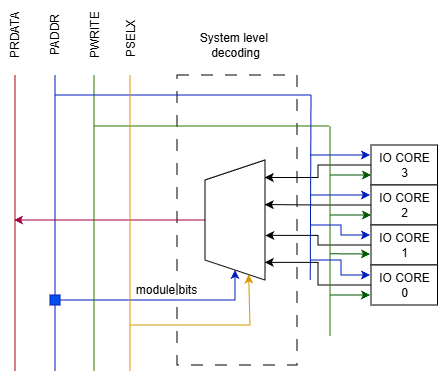

The diagram above was exported from draw.io. Its source (the exported page's mxGraphModel, read from the mxfile embedded in the PNG):
<mxGraphModel dx="984" dy="550" grid="1" gridSize="10" guides="1" tooltips="1" connect="1" arrows="1" fold="1" page="1" pageScale="1" pageWidth="827" pageHeight="1169" math="0" shadow="0">
  <root>
    <mxCell id="0" />
    <mxCell id="1" parent="0" />
    <mxCell id="2" edge="1" parent="1" style="endArrow=none;html=1;rounded=0;fontColor=#FF6666;fillColor=#e51400;strokeColor=#B20000;" value="">
      <mxGeometry height="50" relative="1" width="50" as="geometry">
        <mxPoint x="45" y="6096" as="sourcePoint" />
        <mxPoint x="45" y="5800" as="targetPoint" />
      </mxGeometry>
    </mxCell>
    <mxCell id="3" edge="1" parent="1" source="12" style="endArrow=none;html=1;rounded=0;fillColor=#0050ef;strokeColor=#001DBC;" value="">
      <mxGeometry height="50" relative="1" width="50" as="geometry">
        <mxPoint x="85" y="6096" as="sourcePoint" />
        <mxPoint x="85" y="5800" as="targetPoint" />
      </mxGeometry>
    </mxCell>
    <mxCell id="4" parent="1" style="text;html=1;align=center;verticalAlign=middle;resizable=0;points=[];autosize=1;strokeColor=none;fillColor=none;rotation=-90;fontFamily=Helvetica;fontSize=12;fontColor=default;" value="PRDATA" vertex="1">
      <mxGeometry height="30" width="70" x="10" y="5745" as="geometry" />
    </mxCell>
    <mxCell id="5" parent="1" style="text;html=1;align=center;verticalAlign=middle;resizable=0;points=[];autosize=1;strokeColor=none;fillColor=none;rotation=-90;fontFamily=Helvetica;fontSize=12;fontColor=default;" value="PADDR" vertex="1">
      <mxGeometry height="30" width="60" x="55" y="5745" as="geometry" />
    </mxCell>
    <mxCell id="6" parent="1" style="rounded=0;whiteSpace=wrap;html=1;dashed=1;dashPattern=12 12;" value="" vertex="1">
      <mxGeometry height="290" width="120" x="207" y="5800" as="geometry" />
    </mxCell>
    <mxCell id="7" parent="1" style="text;html=1;align=center;verticalAlign=middle;resizable=0;points=[];autosize=1;strokeColor=none;fillColor=none;" value="System level&amp;nbsp;&lt;br&gt;decoding" vertex="1">
      <mxGeometry height="40" width="90" x="220" y="5750" as="geometry" />
    </mxCell>
    <mxCell id="8" edge="1" parent="1" source="9" style="edgeStyle=orthogonalEdgeStyle;rounded=0;orthogonalLoop=1;jettySize=auto;html=1;exitX=0.5;exitY=0;exitDx=0;exitDy=0;fillColor=#d80073;strokeColor=#A50040;">
      <mxGeometry relative="1" as="geometry">
        <Array as="points">
          <mxPoint x="50" y="5945" />
        </Array>
        <mxPoint x="44" y="5945" as="targetPoint" />
      </mxGeometry>
    </mxCell>
    <mxCell id="9" parent="1" style="shape=trapezoid;perimeter=trapezoidPerimeter;whiteSpace=wrap;html=1;fixedSize=1;rotation=-90;" value="" vertex="1">
      <mxGeometry height="60" width="120" x="205" y="5915" as="geometry" />
    </mxCell>
    <mxCell id="10" edge="1" parent="1" style="endArrow=none;html=1;rounded=0;fillColor=#0050ef;strokeColor=#001DBC;" target="12" value="">
      <mxGeometry height="50" relative="1" width="50" as="geometry">
        <mxPoint x="85" y="6096" as="sourcePoint" />
        <mxPoint x="85" y="5800" as="targetPoint" />
      </mxGeometry>
    </mxCell>
    <mxCell id="11" edge="1" parent="1" source="12" style="edgeStyle=orthogonalEdgeStyle;rounded=0;orthogonalLoop=1;jettySize=auto;html=1;exitX=1;exitY=0.5;exitDx=0;exitDy=0;entryX=0;entryY=0.5;entryDx=0;entryDy=0;fillColor=#0050ef;strokeColor=#001DBC;" target="9">
      <mxGeometry relative="1" as="geometry" />
    </mxCell>
    <mxCell id="12" parent="1" style="whiteSpace=wrap;html=1;aspect=fixed;strokeColor=#001DBC;fillColor=#0050ef;fontColor=#ffffff;" value="" vertex="1">
      <mxGeometry height="10" width="10" x="80" y="6020" as="geometry" />
    </mxCell>
    <mxCell id="13" parent="1" style="text;html=1;align=center;verticalAlign=middle;resizable=0;points=[];autosize=1;strokeColor=none;fillColor=none;" value="module bits" vertex="1">
      <mxGeometry height="30" width="80" x="156" y="6000" as="geometry" />
    </mxCell>
    <mxCell id="14" parent="1" style="rounded=0;whiteSpace=wrap;html=1;" value="&lt;font style=&quot;vertical-align: inherit;&quot;&gt;&lt;font style=&quot;vertical-align: inherit;&quot;&gt;&lt;font style=&quot;vertical-align: inherit;&quot;&gt;&lt;font style=&quot;vertical-align: inherit;&quot;&gt;IO CORE&lt;/font&gt;&lt;/font&gt;&lt;br&gt;&lt;font style=&quot;vertical-align: inherit;&quot;&gt;&lt;font style=&quot;vertical-align: inherit;&quot;&gt;3&lt;/font&gt;&lt;/font&gt;&lt;/font&gt;&lt;/font&gt;" vertex="1">
      <mxGeometry height="40" width="66.5" x="401" y="5870" as="geometry" />
    </mxCell>
    <mxCell id="15" parent="1" style="rounded=0;whiteSpace=wrap;html=1;" value="&lt;font style=&quot;vertical-align: inherit;&quot;&gt;&lt;font style=&quot;vertical-align: inherit;&quot;&gt;&lt;font style=&quot;vertical-align: inherit;&quot;&gt;&lt;font style=&quot;vertical-align: inherit;&quot;&gt;IO CORE&lt;/font&gt;&lt;/font&gt;&lt;br&gt;&lt;font style=&quot;vertical-align: inherit;&quot;&gt;&lt;font style=&quot;vertical-align: inherit;&quot;&gt;2&lt;/font&gt;&lt;/font&gt;&lt;/font&gt;&lt;/font&gt;" vertex="1">
      <mxGeometry height="40" width="66.5" x="401" y="5910" as="geometry" />
    </mxCell>
    <mxCell id="16" parent="1" style="rounded=0;whiteSpace=wrap;html=1;" value="&lt;font style=&quot;vertical-align: inherit;&quot;&gt;&lt;font style=&quot;vertical-align: inherit;&quot;&gt;&lt;font style=&quot;vertical-align: inherit;&quot;&gt;&lt;font style=&quot;vertical-align: inherit;&quot;&gt;IO CORE&lt;/font&gt;&lt;/font&gt;&lt;br&gt;&lt;font style=&quot;vertical-align: inherit;&quot;&gt;&lt;font style=&quot;vertical-align: inherit;&quot;&gt;1&lt;/font&gt;&lt;/font&gt;&lt;/font&gt;&lt;/font&gt;" vertex="1">
      <mxGeometry height="40" width="66.5" x="401" y="5950" as="geometry" />
    </mxCell>
    <mxCell id="17" parent="1" style="rounded=0;whiteSpace=wrap;html=1;" value="&lt;font style=&quot;vertical-align: inherit;&quot;&gt;&lt;font style=&quot;vertical-align: inherit;&quot;&gt;&lt;font style=&quot;vertical-align: inherit;&quot;&gt;&lt;font style=&quot;vertical-align: inherit;&quot;&gt;IO CORE&lt;/font&gt;&lt;/font&gt;&lt;br&gt;&lt;font style=&quot;vertical-align: inherit;&quot;&gt;&lt;font style=&quot;vertical-align: inherit;&quot;&gt;0&lt;/font&gt;&lt;/font&gt;&lt;/font&gt;&lt;/font&gt;" vertex="1">
      <mxGeometry height="40" width="66.5" x="401" y="5990" as="geometry" />
    </mxCell>
    <mxCell id="18" edge="1" parent="1" source="14" style="edgeStyle=orthogonalEdgeStyle;rounded=0;orthogonalLoop=1;jettySize=auto;html=1;exitX=0;exitY=0.5;exitDx=0;exitDy=0;entryX=0.854;entryY=0.996;entryDx=0;entryDy=0;entryPerimeter=0;" target="9">
      <mxGeometry relative="1" as="geometry" />
    </mxCell>
    <mxCell id="19" edge="1" parent="1" source="15" style="edgeStyle=orthogonalEdgeStyle;rounded=0;orthogonalLoop=1;jettySize=auto;html=1;exitX=0;exitY=0.5;exitDx=0;exitDy=0;entryX=0.629;entryY=0.996;entryDx=0;entryDy=0;entryPerimeter=0;" target="9">
      <mxGeometry relative="1" as="geometry" />
    </mxCell>
    <mxCell id="20" edge="1" parent="1" source="16" style="edgeStyle=orthogonalEdgeStyle;rounded=0;orthogonalLoop=1;jettySize=auto;html=1;exitX=0;exitY=0.5;exitDx=0;exitDy=0;entryX=0.372;entryY=1.006;entryDx=0;entryDy=0;entryPerimeter=0;" target="9">
      <mxGeometry relative="1" as="geometry" />
    </mxCell>
    <mxCell id="21" edge="1" parent="1" source="17" style="edgeStyle=orthogonalEdgeStyle;rounded=0;orthogonalLoop=1;jettySize=auto;html=1;exitX=0;exitY=0.5;exitDx=0;exitDy=0;entryX=0.147;entryY=0.996;entryDx=0;entryDy=0;entryPerimeter=0;" target="9">
      <mxGeometry relative="1" as="geometry" />
    </mxCell>
    <mxCell id="22" edge="1" parent="1" style="endArrow=none;html=1;rounded=0;fillColor=#60a917;strokeColor=#2D7600;" value="">
      <mxGeometry height="50" relative="1" width="50" as="geometry">
        <mxPoint x="124" y="6096" as="sourcePoint" />
        <mxPoint x="124" y="5800" as="targetPoint" />
      </mxGeometry>
    </mxCell>
    <mxCell id="23" parent="1" style="text;html=1;align=center;verticalAlign=middle;resizable=0;points=[];autosize=1;strokeColor=none;fillColor=none;rotation=-90;fontFamily=Helvetica;fontSize=12;fontColor=default;" value="&lt;font style=&quot;vertical-align: inherit;&quot;&gt;&lt;font style=&quot;vertical-align: inherit;&quot;&gt;PWRITE&lt;/font&gt;&lt;/font&gt;" vertex="1">
      <mxGeometry height="30" width="70" x="90" y="5745" as="geometry" />
    </mxCell>
    <mxCell id="24" edge="1" parent="1" style="endArrow=none;html=1;rounded=0;fillColor=#60a917;strokeColor=#2D7600;" value="">
      <mxGeometry height="50" relative="1" width="50" as="geometry">
        <mxPoint x="124" y="5851" as="sourcePoint" />
        <mxPoint x="359" y="5851" as="targetPoint" />
      </mxGeometry>
    </mxCell>
    <mxCell id="25" edge="1" parent="1" style="endArrow=none;html=1;rounded=0;fillColor=#60a917;strokeColor=#2D7600;" value="">
      <mxGeometry height="50" relative="1" width="50" as="geometry">
        <mxPoint x="360" y="6061" as="sourcePoint" />
        <mxPoint x="360" y="5851" as="targetPoint" />
      </mxGeometry>
    </mxCell>
    <mxCell id="26" edge="1" parent="1" style="endArrow=classic;html=1;rounded=0;fillColor=#008a00;strokeColor=#005700;entryX=0;entryY=0.75;entryDx=0;entryDy=0;" target="14" value="">
      <mxGeometry height="50" relative="1" width="50" as="geometry">
        <mxPoint x="360" y="5900" as="sourcePoint" />
        <mxPoint x="400" y="5900" as="targetPoint" />
      </mxGeometry>
    </mxCell>
    <mxCell id="27" edge="1" parent="1" style="endArrow=classic;html=1;rounded=0;entryX=0;entryY=0.75;entryDx=0;entryDy=0;fillColor=#008a00;strokeColor=#005700;" target="15" value="">
      <mxGeometry height="50" relative="1" width="50" as="geometry">
        <mxPoint x="360" y="5940" as="sourcePoint" />
        <mxPoint x="410" y="5941" as="targetPoint" />
      </mxGeometry>
    </mxCell>
    <mxCell id="28" edge="1" parent="1" style="endArrow=classic;html=1;rounded=0;fillColor=#008a00;strokeColor=#005700;" value="">
      <mxGeometry height="50" relative="1" width="50" as="geometry">
        <mxPoint x="360" y="6020" as="sourcePoint" />
        <mxPoint x="400" y="6020" as="targetPoint" />
      </mxGeometry>
    </mxCell>
    <mxCell id="29" edge="1" parent="1" style="endArrow=classic;html=1;rounded=0;fillColor=#008a00;strokeColor=#005700;" value="">
      <mxGeometry height="50" relative="1" width="50" as="geometry">
        <mxPoint x="360" y="5978.76" as="sourcePoint" />
        <mxPoint x="400" y="5979" as="targetPoint" />
      </mxGeometry>
    </mxCell>
    <mxCell id="30" edge="1" parent="1" style="edgeStyle=orthogonalEdgeStyle;rounded=0;orthogonalLoop=1;jettySize=auto;html=1;exitX=0;exitY=0.75;exitDx=0;exitDy=0;startArrow=classic;startFill=1;endArrow=none;endFill=0;fillColor=#0050ef;strokeColor=#001DBC;">
      <mxGeometry relative="1" as="geometry">
        <mxPoint x="400" y="5880" as="sourcePoint" />
        <mxPoint x="340" y="5879.983818770227" as="targetPoint" />
      </mxGeometry>
    </mxCell>
    <mxCell id="31" edge="1" parent="1" style="endArrow=none;html=1;rounded=0;fillColor=#0050ef;strokeColor=#001DBC;" value="">
      <mxGeometry height="50" relative="1" width="50" as="geometry">
        <mxPoint x="85" y="5820" as="sourcePoint" />
        <mxPoint x="341" y="5820" as="targetPoint" />
      </mxGeometry>
    </mxCell>
    <mxCell id="32" edge="1" parent="1" style="endArrow=none;html=1;rounded=0;fillColor=#0050ef;strokeColor=#001DBC;" value="">
      <mxGeometry height="50" relative="1" width="50" as="geometry">
        <mxPoint x="340.26" y="6005" as="sourcePoint" />
        <mxPoint x="341" y="5820" as="targetPoint" />
      </mxGeometry>
    </mxCell>
    <mxCell id="33" edge="1" parent="1" style="edgeStyle=orthogonalEdgeStyle;rounded=0;orthogonalLoop=1;jettySize=auto;html=1;exitX=0;exitY=0.75;exitDx=0;exitDy=0;startArrow=classic;startFill=1;endArrow=none;endFill=0;fillColor=#0050ef;strokeColor=#001DBC;">
      <mxGeometry relative="1" as="geometry">
        <mxPoint x="400" y="5920" as="sourcePoint" />
        <mxPoint x="340" y="5920" as="targetPoint" />
      </mxGeometry>
    </mxCell>
    <mxCell id="34" edge="1" parent="1" style="edgeStyle=orthogonalEdgeStyle;rounded=0;orthogonalLoop=1;jettySize=auto;html=1;exitX=0;exitY=0.75;exitDx=0;exitDy=0;startArrow=classic;startFill=1;endArrow=none;endFill=0;fillColor=#0050ef;strokeColor=#001DBC;">
      <mxGeometry relative="1" as="geometry">
        <Array as="points">
          <mxPoint x="371" y="5960" />
          <mxPoint x="371" y="5950" />
          <mxPoint x="340" y="5950" />
        </Array>
        <mxPoint x="400" y="5960" as="sourcePoint" />
        <mxPoint x="340" y="5950" as="targetPoint" />
      </mxGeometry>
    </mxCell>
    <mxCell id="35" edge="1" parent="1" style="edgeStyle=orthogonalEdgeStyle;rounded=0;orthogonalLoop=1;jettySize=auto;html=1;exitX=0;exitY=0.75;exitDx=0;exitDy=0;startArrow=classic;startFill=1;endArrow=none;endFill=0;fillColor=#0050ef;strokeColor=#001DBC;">
      <mxGeometry relative="1" as="geometry">
        <Array as="points">
          <mxPoint x="371" y="6000" />
          <mxPoint x="371" y="5985" />
          <mxPoint x="340" y="5985" />
        </Array>
        <mxPoint x="400" y="6000" as="sourcePoint" />
        <mxPoint x="340" y="5985" as="targetPoint" />
      </mxGeometry>
    </mxCell>
    <mxCell id="36" edge="1" parent="1" style="endArrow=none;html=1;rounded=0;fillColor=#ffe6cc;strokeColor=#d79b00;" value="">
      <mxGeometry height="50" relative="1" width="50" as="geometry">
        <mxPoint x="160" y="6096" as="sourcePoint" />
        <mxPoint x="160" y="5800" as="targetPoint" />
      </mxGeometry>
    </mxCell>
    <mxCell id="37" parent="1" style="text;html=1;whiteSpace=wrap;strokeColor=none;fillColor=none;align=center;verticalAlign=middle;rounded=0;rotation=-90;" value="&lt;font style=&quot;vertical-align: inherit;&quot;&gt;&lt;font style=&quot;vertical-align: inherit;&quot;&gt;&lt;font style=&quot;vertical-align: inherit;&quot;&gt;&lt;font style=&quot;vertical-align: inherit;&quot;&gt;PSELX&lt;/font&gt;&lt;/font&gt;&lt;/font&gt;&lt;/font&gt;" vertex="1">
      <mxGeometry height="30" width="60" x="131" y="5748" as="geometry" />
    </mxCell>
    <mxCell id="38" edge="1" parent="1" style="endArrow=classic;html=1;rounded=0;entryX=0;entryY=0.75;entryDx=0;entryDy=0;fillColor=#ffcd28;gradientColor=#ffa500;strokeColor=#d79b00;" target="9" value="">
      <mxGeometry height="50" relative="1" width="50" as="geometry">
        <Array as="points">
          <mxPoint x="280" y="6050" />
        </Array>
        <mxPoint x="160" y="6050" as="sourcePoint" />
        <mxPoint x="279.3163636363635" y="5999.775454545454" as="targetPoint" />
      </mxGeometry>
    </mxCell>
  </root>
</mxGraphModel>